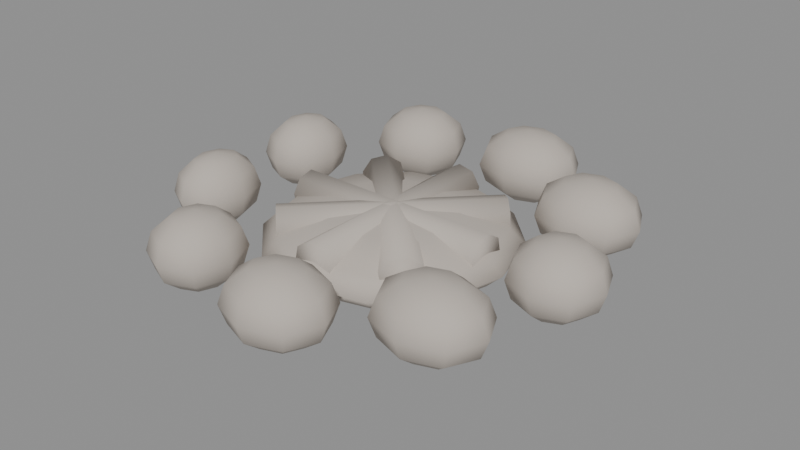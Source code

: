 # Source: campfire.blend  (saved by Blender 4.2.66; exported with 4.5.12 LTS)
import bpy
from mathutils import Matrix  # noqa: F401  (used for matrix-valued properties, if any)

bpy.ops.wm.read_factory_settings(use_empty=True)
scene = bpy.context.scene
scene.name = 'Scene'

# ---- materials (node trees are filled in below, after node groups)
mat_claystone = bpy.data.materials.new('ClayStone')

# ---- material node trees
mat_claystone.use_nodes = True; mat_claystone.node_tree.nodes.clear()
_N = mat_claystone.node_tree.nodes; _L = mat_claystone.node_tree.links
n0 = _N.new('ShaderNodeBsdfPrincipled'); n0.name = 'Principled BSDF'; n0.location = (10, 300)
n0.inputs[0].default_value = (0.5, 0.45, 0.4, 1.0)
n0.inputs[2].default_value = 0.85
n1 = _N.new('ShaderNodeOutputMaterial'); n1.name = 'Material Output'; n1.location = (300, 300)
_L.new(n0.outputs[0], n1.inputs[0])
n1.is_active_output = True

# ---- meshes
me_campfirestones = bpy.data.meshes.new('CampfireStones')
me_campfirestones.from_pydata([(-0.1922, -0.2675, 0.1173), (0.5031, 0.3535, 0.003005), (0.563, 0.3535, 0.044), (0.5849, 0.3535, 0.1), (0.563, 0.3535, 0.156), (0.5031, 0.3535, 0.197), (0.1782, 0.5416, 0.003005), (0.2388, 0.5416, 0.044), (0.5995, 0.0495, 0.197), (0.6357, 0.08573, 0.156), (0.649, 0.09899, 0.1), (0.6357, 0.08573, 0.044), (0.5995, 0.0495, 0.003005), (0.4792, 0.403, 0.197), (0.5215, 0.4393, 0.156), (0.62, 0.0, 0.197), (0.6712, 0.0, 0.156), (0.69, 0.0, 0.1), (0.6712, 0.0, 0.044), (0.62, 0.0, 0.003005), (0.537, 0.4525, 0.1), (0.5215, 0.4393, 0.044), (0.5995, -0.0495, 0.197), (0.6357, -0.08573, 0.156), (0.649, -0.09899, 0.1), (0.6357, -0.08573, 0.044), (0.5995, -0.0495, 0.003005), (0.4792, 0.403, 0.003005), (0.261, 0.5416, 0.1), (0.55, -0.07, 0.197), (0.55, -0.1212, 0.156), (0.55, -0.14, 0.1), (0.55, -0.1212, 0.044), (0.55, -0.07, 0.003005), (0.2388, 0.5416, 0.156), (0.55, 0.0, 0.212), (0.5005, -0.0495, 0.197), (0.4643, -0.08573, 0.156), (0.451, -0.09899, 0.1), (0.4643, -0.08573, 0.044), (0.5005, -0.0495, 0.003005), (0.55, 0.0, -0.012), (0.1782, 0.5416, 0.197), (0.48, 0.0, 0.197), (0.4288, 0.0, 0.156), (0.41, 0.0, 0.1), (0.4288, 0.0, 0.044), (0.48, 0.0, 0.003005), (-0.203, 0.4763, 0.003005), (-0.1503, 0.4763, 0.044), (0.5005, 0.0495, 0.197), (0.4643, 0.08573, 0.156), (0.451, 0.09899, 0.1), (0.4643, 0.08573, 0.044), (0.5005, 0.0495, 0.003005), (0.154, 0.5911, 0.197), (0.1968, 0.6274, 0.156), (0.55, 0.07, 0.197), (0.55, 0.1212, 0.156), (0.55, 0.14, 0.1), (0.55, 0.1212, 0.044), (0.55, 0.07, 0.003005), (0.2125, 0.6406, 0.1), (0.1968, 0.6274, 0.044), (0.4792, 0.304, 0.003005), (0.5215, 0.2678, 0.044), (0.537, 0.2545, 0.1), (0.5215, 0.2678, 0.156), (0.4792, 0.304, 0.197), (0.154, 0.5911, 0.003005), (-0.131, 0.4763, 0.1), (0.4213, 0.2835, 0.003005), (0.4213, 0.2323, 0.044), (0.4213, 0.2135, 0.1), (0.4213, 0.2323, 0.156), (0.4213, 0.2835, 0.197), (-0.1503, 0.4763, 0.156), (-0.203, 0.4763, 0.197), (0.3635, 0.304, 0.003005), (0.3212, 0.2678, 0.044), (0.3057, 0.2545, 0.1), (0.3212, 0.2678, 0.156), (0.3635, 0.304, 0.197), (0.4213, 0.3535, 0.212), (0.4213, 0.3535, -0.012), (0.3395, 0.3535, 0.003005), (0.2797, 0.3535, 0.044), (0.2578, 0.3535, 0.1), (0.2797, 0.3535, 0.156), (0.3395, 0.3535, 0.197), (-0.4574, 0.1881, 0.003005), (-0.4139, 0.1881, 0.044), (0.3635, 0.403, 0.003005), (0.3212, 0.4393, 0.044), (0.3057, 0.4525, 0.1), (0.3212, 0.4393, 0.156), (0.3635, 0.403, 0.197), (-0.2241, 0.5258, 0.197), (-0.1868, 0.562, 0.156), (0.4213, 0.4235, 0.003005), (0.4213, 0.4748, 0.044), (0.4213, 0.4935, 0.1), (0.4213, 0.4748, 0.156), (0.4213, 0.4235, 0.197), (-0.1732, 0.5753, 0.1), (-0.1868, 0.562, 0.044), (0.154, 0.4921, 0.003005), (0.1968, 0.4559, 0.044), (0.2125, 0.4426, 0.1), (0.1968, 0.4559, 0.156), (0.154, 0.4921, 0.197), (-0.2241, 0.5258, 0.003005), (-0.398, 0.1881, 0.1), (0.09551, 0.4716, 0.003005), (0.09551, 0.4204, 0.044), (0.09551, 0.4016, 0.1), (0.09551, 0.4204, 0.156), (0.09551, 0.4716, 0.197), (-0.4139, 0.1881, 0.156), (-0.4574, 0.1881, 0.197), (0.03701, 0.4921, 0.003005), (-0.005817, 0.4559, 0.044), (-0.02149, 0.4426, 0.1), (-0.005817, 0.4559, 0.156), (0.03701, 0.4921, 0.197), (0.09551, 0.5416, 0.212), (0.09551, 0.5416, -0.012), (0.01278, 0.5416, 0.003005), (-0.04779, 0.5416, 0.044), (-0.06995, 0.5416, 0.1), (-0.04779, 0.5416, 0.156), (0.01278, 0.5416, 0.197), (-0.4603, -0.1881, 0.003005), (-0.4188, -0.1881, 0.044), (0.03701, 0.5911, 0.003005), (-0.005817, 0.6274, 0.044), (-0.02149, 0.6406, 0.1), (-0.005817, 0.6274, 0.156), (0.03701, 0.5911, 0.197), (-0.4748, 0.2376, 0.197), (-0.4441, 0.2738, 0.156), (0.09551, 0.6116, 0.003005), (0.09551, 0.6629, 0.044), (0.09551, 0.6816, 0.1), (0.09551, 0.6629, 0.156), (0.09551, 0.6116, 0.197), (-0.4328, 0.2871, 0.1), (-0.4441, 0.2738, 0.044), (-0.2241, 0.4268, 0.003005), (-0.1868, 0.3906, 0.044), (-0.1732, 0.3773, 0.1), (-0.1868, 0.3906, 0.156), (-0.2241, 0.4268, 0.197), (-0.4748, 0.2376, 0.003005), (-0.4037, -0.1881, 0.1), (-0.275, 0.4063, 0.003005), (-0.275, 0.3551, 0.044), (-0.275, 0.3363, 0.1), (-0.275, 0.3551, 0.156), (-0.275, 0.4063, 0.197), (-0.4188, -0.1881, 0.156), (-0.4603, -0.1881, 0.197), (-0.3259, 0.4268, 0.003005), (-0.3632, 0.3906, 0.044), (-0.3768, 0.3773, 0.1), (-0.3632, 0.3906, 0.156), (-0.3259, 0.4268, 0.197), (-0.275, 0.4763, 0.212), (-0.275, 0.4763, -0.012), (-0.347, 0.4763, 0.003005), (-0.3997, 0.4763, 0.044), (-0.419, 0.4763, 0.1), (-0.3997, 0.4763, 0.156), (-0.347, 0.4763, 0.197), (-0.2089, -0.4763, 0.003005), (-0.1605, -0.4763, 0.044), (-0.3259, 0.5258, 0.003005), (-0.3632, 0.562, 0.044), (-0.3768, 0.5753, 0.1), (-0.3632, 0.562, 0.156), (-0.3259, 0.5258, 0.197), (-0.4768, -0.1386, 0.197), (-0.4475, -0.1024, 0.156), (-0.275, 0.5463, 0.003005), (-0.275, 0.5976, 0.044), (-0.275, 0.6163, 0.1), (-0.275, 0.5976, 0.156), (-0.275, 0.5463, 0.197), (-0.4368, -0.08912, 0.1), (-0.4475, -0.1024, 0.044), (-0.4748, 0.1386, 0.003005), (-0.4441, 0.1024, 0.044), (-0.4328, 0.08912, 0.1), (-0.4441, 0.1024, 0.156), (-0.4748, 0.1386, 0.197), (-0.4768, -0.1386, 0.003005), (-0.1428, -0.4763, 0.1), (-0.5168, 0.1181, 0.003005), (-0.5168, 0.06687, 0.044), (-0.5168, 0.04811, 0.1), (-0.5168, 0.06687, 0.156), (-0.5168, 0.1181, 0.197), (-0.1605, -0.4763, 0.156), (-0.2089, -0.4763, 0.197), (-0.5588, 0.1386, 0.003005), (-0.5896, 0.1024, 0.044), (-0.6008, 0.08912, 0.1), (-0.5896, 0.1024, 0.156), (-0.5588, 0.1386, 0.197), (-0.5168, 0.1881, 0.212), (-0.5168, 0.1881, -0.012), (-0.5762, 0.1881, 0.003005), (-0.6197, 0.1881, 0.044), (-0.6356, 0.1881, 0.1), (-0.6197, 0.1881, 0.156), (-0.5762, 0.1881, 0.197), (0.1747, -0.5416, 0.003005), (0.2327, -0.5416, 0.044), (-0.5588, 0.2376, 0.003005), (-0.5896, 0.2738, 0.044), (-0.6008, 0.2871, 0.1), (-0.5896, 0.2738, 0.156), (-0.5588, 0.2376, 0.197), (-0.2283, -0.4268, 0.197), (-0.1941, -0.3906, 0.156), (-0.5168, 0.2581, 0.003005), (-0.5168, 0.3094, 0.044), (-0.5168, 0.3281, 0.1), (-0.5168, 0.3094, 0.156), (-0.5168, 0.2581, 0.197), (-0.1815, -0.3773, 0.1), (-0.1941, -0.3906, 0.044), (-0.4768, -0.2376, 0.003005), (-0.4475, -0.2738, 0.044), (-0.4368, -0.2871, 0.1), (-0.4475, -0.2738, 0.156), (-0.4768, -0.2376, 0.197), (-0.2283, -0.4268, 0.003005), (0.2539, -0.5416, 0.1), (-0.5168, -0.2581, 0.003005), (-0.5168, -0.3094, 0.044), (-0.5168, -0.3281, 0.1), (-0.5168, -0.3094, 0.156), (-0.5168, -0.2581, 0.197), (0.2327, -0.5416, 0.156), (0.1747, -0.5416, 0.197), (-0.5568, -0.2376, 0.003005), (-0.5861, -0.2738, 0.044), (-0.5968, -0.2871, 0.1), (-0.5861, -0.2738, 0.156), (-0.5568, -0.2376, 0.197), (-0.5168, -0.1881, 0.212), (-0.5168, -0.1881, -0.012), (-0.5734, -0.1881, 0.003005), (-0.6148, -0.1881, 0.044), (-0.63, -0.1881, 0.1), (-0.6148, -0.1881, 0.156), (-0.5734, -0.1881, 0.197), (0.5052, -0.3535, 0.003005), (0.5666, -0.3535, 0.044), (-0.5568, -0.1386, 0.003005), (-0.5861, -0.1024, 0.044), (-0.5968, -0.08912, 0.1), (-0.5861, -0.1024, 0.156), (-0.5568, -0.1386, 0.197), (0.1515, -0.4921, 0.197), (0.1925, -0.4559, 0.156), (-0.5168, -0.1181, 0.003005), (-0.5168, -0.06687, 0.044), (-0.5168, -0.04811, 0.1), (-0.5168, -0.06687, 0.156), (-0.5168, -0.1181, 0.197), (0.2075, -0.4426, 0.1), (0.1925, -0.4559, 0.044), (-0.2283, -0.5258, 0.003005), (-0.1941, -0.562, 0.044), (-0.1815, -0.5753, 0.1), (-0.1941, -0.562, 0.156), (-0.2283, -0.5258, 0.197), (0.1515, -0.4921, 0.003005), (0.589, -0.3535, 0.1), (-0.275, -0.5463, 0.003005), (-0.275, -0.5976, 0.044), (-0.275, -0.6163, 0.1), (-0.275, -0.5976, 0.156), (-0.275, -0.5463, 0.197), (0.5666, -0.3535, 0.156), (0.5052, -0.3535, 0.197), (-0.3217, -0.5258, 0.003005), (-0.3559, -0.562, 0.044), (-0.3685, -0.5753, 0.1), (-0.3559, -0.562, 0.156), (-0.3217, -0.5258, 0.197), (-0.275, -0.4763, 0.212), (-0.275, -0.4763, -0.012), (-0.3411, -0.4763, 0.003005), (-0.3895, -0.4763, 0.044), (-0.4072, -0.4763, 0.1), (-0.3895, -0.4763, 0.156), (-0.3411, -0.4763, 0.197), (0.1645, 0.095, -0.04227), (0.285, 0.1645, -0.0075), (-0.3217, -0.4268, 0.003005), (-0.3559, -0.3906, 0.044), (-0.3685, -0.3773, 0.1), (-0.3559, -0.3906, 0.156), (-0.3217, -0.4268, 0.197), (0.4806, -0.304, 0.197), (0.524, -0.2678, 0.156), (-0.275, -0.4063, 0.003005), (-0.275, -0.3551, 0.044), (-0.275, -0.3363, 0.1), (-0.275, -0.3551, 0.156), (-0.275, -0.4063, 0.197), (0.5399, -0.2545, 0.1), (0.524, -0.2678, 0.044), (0.1515, -0.5911, 0.003005), (0.1925, -0.6274, 0.044), (0.2075, -0.6406, 0.1), (0.1925, -0.6274, 0.156), (0.1515, -0.5911, 0.197), (0.4806, -0.304, 0.003005), (0.3291, 0.19, 0.04), (0.09551, -0.6116, 0.003005), (0.09551, -0.6629, 0.044), (0.09551, -0.6816, 0.1), (0.09551, -0.6629, 0.156), (0.09551, -0.6116, 0.197), (0.285, 0.1645, 0.0875), (0.1645, 0.095, 0.1223), (0.03951, -0.5911, 0.003005), (-0.001491, -0.6274, 0.044), (-0.0165, -0.6406, 0.1), (-0.001491, -0.6274, 0.156), (0.03951, -0.5911, 0.197), (0.09551, -0.5416, 0.212), (0.09551, -0.5416, -0.012), (0.01631, -0.5416, 0.003005), (-0.04167, -0.5416, 0.044), (-0.06289, -0.5416, 0.1), (-0.04167, -0.5416, 0.156), (0.01631, -0.5416, 0.197), (0.2751, 0.1845, 0.06871), (-0.1845, -0.2751, 0.06871), (0.03951, -0.4921, 0.003005), (-0.001491, -0.4559, 0.044), (-0.0165, -0.4426, 0.1), (-0.001491, -0.4559, 0.156), (0.03951, -0.4921, 0.197), (0.095, 0.1645, 0.1223), (0.1645, 0.285, 0.0875), (0.09551, -0.4716, 0.003005), (0.09551, -0.4204, 0.044), (0.09551, -0.4016, 0.1), (0.09551, -0.4204, 0.156), (0.09551, -0.4716, 0.197), (0.19, 0.3291, 0.04), (0.1645, 0.285, -0.0075), (0.4806, -0.403, 0.003005), (0.524, -0.4393, 0.044), (0.5399, -0.4525, 0.1), (0.524, -0.4393, 0.156), (0.4806, -0.403, 0.197), (0.095, 0.1645, -0.04227), (0.2562, 0.2034, 0.02676), (0.4213, -0.4235, 0.003005), (0.4213, -0.4748, 0.044), (0.4213, -0.4935, 0.1), (0.4213, -0.4748, 0.156), (0.4213, -0.4235, 0.197), (-0.2034, -0.2562, 0.02676), (0.2218, 0.2378, 0.01599), (0.362, -0.403, 0.003005), (0.3186, -0.4393, 0.044), (0.3027, -0.4525, 0.1), (0.3186, -0.4393, 0.156), (0.362, -0.403, 0.197), (0.4213, -0.3535, 0.212), (0.4213, -0.3535, -0.012), (0.3375, -0.3535, 0.003005), (0.2761, -0.3535, 0.044), (0.2536, -0.3535, 0.1), (0.2761, -0.3535, 0.156), (0.3375, -0.3535, 0.197), (-0.2378, -0.2218, 0.01599), (0.1922, 0.2675, 0.04272), (0.362, -0.304, 0.003005), (0.3186, -0.2678, 0.044), (0.3027, -0.2545, 0.1), (0.3186, -0.2678, 0.156), (0.362, -0.304, 0.197), (-0.2675, -0.1922, 0.04272), (0.1845, 0.2751, 0.09129), (0.4213, -0.2835, 0.003005), (0.4213, -0.2323, 0.044), (0.4213, -0.2135, 0.1), (0.4213, -0.2323, 0.156), (0.4213, -0.2835, 0.197), (-0.2751, -0.1845, 0.09129), (0.325, 0.05324, 0.1173), (0.19, 0.0, -0.04227), (0.3291, 0.0, -0.0075), (0.38, 0.0, 0.04), (0.3291, 0.0, 0.0875), (0.19, 0.0, 0.1223), (-0.325, 0.05324, 0.1173), (0.325, 0.01129, 0.144), (0.1645, -0.095, -0.04227), (0.285, -0.1645, -0.0075), (0.3291, -0.19, 0.04), (0.285, -0.1645, 0.0875), (0.1645, -0.095, 0.1223), (-0.325, 0.01129, 0.144), (0.325, -0.03728, 0.1332), (0.095, -0.1645, -0.04227), (0.1645, -0.285, -0.0075), (0.19, -0.3291, 0.04), (0.1645, -0.285, 0.0875), (0.095, -0.1645, 0.1223), (-0.325, -0.03728, 0.1332), (0.325, -0.06401, 0.09129), (0.0, -0.19, -0.04227), (0.0, -0.3291, -0.0075), (0.0, -0.38, 0.04), (0.0, -0.3291, 0.0875), (0.0, -0.19, 0.1223), (-0.325, -0.06401, 0.09129), (0.325, -0.05324, 0.04272), (-0.095, -0.1645, -0.04227), (-0.1645, -0.285, -0.0075), (-0.19, -0.3291, 0.04), (-0.1645, -0.285, 0.0875), (-0.095, -0.1645, 0.1223), (-0.325, -0.05324, 0.04272), (0.325, -0.01129, 0.01599), (-0.1645, -0.095, -0.04227), (-0.285, -0.1645, -0.0075), (-0.3291, -0.19, 0.04), (-0.285, -0.1645, 0.0875), (-0.1645, -0.095, 0.1223), (0.0, 0.0, 0.135), (0.0, 0.0, -0.055), (-0.19, 0.0, -0.04227), (-0.3291, 0.0, -0.0075), (-0.38, 0.0, 0.04), (-0.3291, 0.0, 0.0875), (-0.19, 0.0, 0.1223), (-0.325, -0.01129, 0.01599), (0.325, 0.03728, 0.02676), (-0.1645, 0.095, -0.04227), (-0.285, 0.1645, -0.0075), (-0.3291, 0.19, 0.04), (-0.285, 0.1645, 0.0875), (-0.1645, 0.095, 0.1223), (-0.325, 0.03728, 0.02676), (0.325, 0.06401, 0.06871), (-0.095, 0.1645, -0.04227), (-0.1645, 0.285, -0.0075), (-0.19, 0.3291, 0.04), (-0.1645, 0.285, 0.0875), (-0.095, 0.1645, 0.1223), (-0.325, 0.06401, 0.06871), (0.0, 0.19, -0.04227), (0.0, 0.3291, -0.0075), (0.0, 0.38, 0.04), (0.0, 0.3291, 0.0875), (0.0, 0.19, 0.1223), (0.2675, 0.1922, 0.1173), (-0.2218, -0.2378, 0.144), (0.2378, 0.2218, 0.144), (-0.2562, -0.2034, 0.1332), (0.2034, 0.2562, 0.1332), (-0.06401, -0.325, 0.06871), (-0.06401, 0.325, 0.06871), (-0.03728, -0.325, 0.02676), (-0.03728, 0.325, 0.02676), (0.01129, -0.325, 0.01599), (0.01129, 0.325, 0.01599), (0.05324, -0.325, 0.04272), (0.05324, 0.325, 0.04272), (0.06401, -0.325, 0.09129), (0.06401, 0.325, 0.09129), (0.03728, -0.325, 0.1332), (0.03728, 0.325, 0.1332), (-0.01129, -0.325, 0.144), (-0.01129, 0.325, 0.144), (-0.05324, -0.325, 0.1173), (-0.05324, 0.325, 0.1173), (0.1845, -0.2751, 0.09129), (-0.2751, 0.1845, 0.09129), (0.1922, -0.2675, 0.04272), (-0.2675, 0.1922, 0.04272), (0.2218, -0.2378, 0.01599), (-0.2378, 0.2218, 0.01599), (0.2562, -0.2034, 0.02676), (-0.2034, 0.2562, 0.02676), (0.2751, -0.1845, 0.06871), (-0.1845, 0.2751, 0.06871), (0.2675, -0.1922, 0.1173), (-0.1922, 0.2675, 0.1173), (0.2378, -0.2218, 0.144), (-0.2218, 0.2378, 0.144), (0.2034, -0.2562, 0.1332), (-0.2562, 0.2034, 0.1332)], [], [(57, 35, 8), (41, 61, 12), (60, 59, 10, 11), (58, 57, 8, 9), (61, 60, 11, 12), (59, 58, 9, 10), (41, 12, 19), (11, 10, 17, 18), (9, 8, 15, 16), (12, 11, 18, 19), (10, 9, 16, 17), (8, 35, 15), (18, 17, 24, 25), (16, 15, 22, 23), (19, 18, 25, 26), (17, 16, 23, 24), (15, 35, 22), (41, 19, 26), (23, 22, 29, 30), (26, 25, 32, 33), (24, 23, 30, 31), (22, 35, 29), (41, 26, 33), (25, 24, 31, 32), (33, 32, 39, 40), (31, 30, 37, 38), (29, 35, 36), (41, 33, 40), (32, 31, 38, 39), (30, 29, 36, 37), (40, 39, 46, 47), (38, 37, 44, 45), (36, 35, 43), (41, 40, 47), (39, 38, 45, 46), (37, 36, 43, 44), (47, 46, 53, 54), (45, 44, 51, 52), (43, 35, 50), (41, 47, 54), (46, 45, 52, 53), (44, 43, 50, 51), (54, 53, 60, 61), (52, 51, 58, 59), (50, 35, 57), (41, 54, 61), (53, 52, 59, 60), (51, 50, 57, 58), (102, 103, 13, 14), (100, 101, 20, 21), (84, 99, 27), (101, 102, 14, 20), (103, 83, 13), (99, 100, 21, 27), (27, 21, 2, 1), (13, 83, 5), (20, 14, 4, 3), (84, 27, 1), (14, 13, 5, 4), (21, 20, 3, 2), (2, 3, 66, 65), (1, 2, 65, 64), (5, 83, 68), (3, 4, 67, 66), (4, 5, 68, 67), (84, 1, 64), (64, 65, 72, 71), (66, 67, 74, 73), (68, 83, 75), (84, 64, 71), (65, 66, 73, 72), (67, 68, 75, 74), (71, 72, 79, 78), (73, 74, 81, 80), (75, 83, 82), (84, 71, 78), (72, 73, 80, 79), (74, 75, 82, 81), (78, 79, 86, 85), (80, 81, 88, 87), (82, 83, 89), (84, 78, 85), (79, 80, 87, 86), (81, 82, 89, 88), (85, 86, 93, 92), (87, 88, 95, 94), (89, 83, 96), (84, 85, 92), (86, 87, 94, 93), (88, 89, 96, 95), (92, 93, 100, 99), (94, 95, 102, 101), (96, 83, 103), (84, 92, 99), (93, 94, 101, 100), (95, 96, 103, 102), (144, 145, 55, 56), (142, 143, 62, 63), (126, 141, 69), (143, 144, 56, 62), (145, 125, 55), (141, 142, 63, 69), (69, 63, 7, 6), (56, 55, 42, 34), (62, 56, 34, 28), (126, 69, 6), (63, 62, 28, 7), (55, 125, 42), (42, 125, 110), (6, 7, 107, 106), (28, 34, 109, 108), (7, 28, 108, 107), (34, 42, 110, 109), (126, 6, 106), (107, 108, 115, 114), (110, 125, 117), (106, 107, 114, 113), (108, 109, 116, 115), (126, 106, 113), (109, 110, 117, 116), (113, 114, 121, 120), (115, 116, 123, 122), (117, 125, 124), (126, 113, 120), (114, 115, 122, 121), (116, 117, 124, 123), (120, 121, 128, 127), (122, 123, 130, 129), (124, 125, 131), (126, 120, 127), (121, 122, 129, 128), (123, 124, 131, 130), (127, 128, 135, 134), (129, 130, 137, 136), (131, 125, 138), (126, 127, 134), (128, 129, 136, 135), (130, 131, 138, 137), (134, 135, 142, 141), (136, 137, 144, 143), (138, 125, 145), (126, 134, 141), (135, 136, 143, 142), (137, 138, 145, 144), (186, 187, 97, 98), (184, 185, 104, 105), (168, 183, 111), (185, 186, 98, 104), (187, 167, 97), (183, 184, 105, 111), (111, 105, 49, 48), (98, 97, 77, 76), (104, 98, 76, 70), (168, 111, 48), (105, 104, 70, 49), (97, 167, 77), (76, 77, 152, 151), (49, 70, 150, 149), (168, 48, 148), (70, 76, 151, 150), (77, 167, 152), (48, 49, 149, 148), (148, 149, 156, 155), (149, 150, 157, 156), (168, 148, 155), (152, 167, 159), (150, 151, 158, 157), (151, 152, 159, 158), (155, 156, 163, 162), (157, 158, 165, 164), (159, 167, 166), (168, 155, 162), (156, 157, 164, 163), (158, 159, 166, 165), (162, 163, 170, 169), (164, 165, 172, 171), (166, 167, 173), (168, 162, 169), (163, 164, 171, 170), (165, 166, 173, 172), (169, 170, 177, 176), (171, 172, 179, 178), (173, 167, 180), (168, 169, 176), (170, 171, 178, 177), (172, 173, 180, 179), (176, 177, 184, 183), (178, 179, 186, 185), (180, 167, 187), (168, 176, 183), (177, 178, 185, 184), (179, 180, 187, 186), (228, 229, 139, 140), (226, 227, 146, 147), (210, 225, 153), (227, 228, 140, 146), (229, 209, 139), (225, 226, 147, 153), (153, 147, 91, 90), (140, 139, 119, 118), (146, 140, 118, 112), (210, 153, 90), (147, 146, 112, 91), (139, 209, 119), (119, 209, 194), (90, 91, 191, 190), (112, 118, 193, 192), (91, 112, 192, 191), (118, 119, 194, 193), (210, 90, 190), (191, 192, 199, 198), (193, 194, 201, 200), (190, 191, 198, 197), (194, 209, 201), (192, 193, 200, 199), (210, 190, 197), (197, 198, 205, 204), (199, 200, 207, 206), (201, 209, 208), (210, 197, 204), (198, 199, 206, 205), (200, 201, 208, 207), (204, 205, 212, 211), (206, 207, 214, 213), (208, 209, 215), (210, 204, 211), (205, 206, 213, 212), (207, 208, 215, 214), (211, 212, 219, 218), (213, 214, 221, 220), (215, 209, 222), (210, 211, 218), (212, 213, 220, 219), (214, 215, 222, 221), (218, 219, 226, 225), (220, 221, 228, 227), (222, 209, 229), (210, 218, 225), (219, 220, 227, 226), (221, 222, 229, 228), (270, 271, 181, 182), (268, 269, 188, 189), (252, 267, 195), (269, 270, 182, 188), (271, 251, 181), (267, 268, 189, 195), (195, 189, 133, 132), (182, 181, 161, 160), (188, 182, 160, 154), (252, 195, 132), (189, 188, 154, 133), (181, 251, 161), (160, 161, 236, 235), (133, 154, 234, 233), (252, 132, 232), (154, 160, 235, 234), (161, 251, 236), (132, 133, 233, 232), (232, 233, 240, 239), (233, 234, 241, 240), (252, 232, 239), (236, 251, 243), (234, 235, 242, 241), (235, 236, 243, 242), (239, 240, 247, 246), (241, 242, 249, 248), (243, 251, 250), (252, 239, 246), (240, 241, 248, 247), (242, 243, 250, 249), (246, 247, 254, 253), (248, 249, 256, 255), (250, 251, 257), (252, 246, 253), (247, 248, 255, 254), (249, 250, 257, 256), (253, 254, 261, 260), (255, 256, 263, 262), (257, 251, 264), (252, 253, 260), (254, 255, 262, 261), (256, 257, 264, 263), (260, 261, 268, 267), (262, 263, 270, 269), (264, 251, 271), (252, 260, 267), (261, 262, 269, 268), (263, 264, 271, 270), (312, 313, 223, 224), (310, 311, 230, 231), (294, 309, 237), (311, 312, 224, 230), (313, 293, 223), (309, 310, 231, 237), (237, 231, 175, 174), (224, 223, 203, 202), (230, 224, 202, 196), (294, 237, 174), (231, 230, 196, 175), (223, 293, 203), (203, 293, 278), (174, 175, 275, 274), (196, 202, 277, 276), (175, 196, 276, 275), (202, 203, 278, 277), (294, 174, 274), (275, 276, 283, 282), (277, 278, 285, 284), (274, 275, 282, 281), (278, 293, 285), (276, 277, 284, 283), (294, 274, 281), (281, 282, 289, 288), (283, 284, 291, 290), (285, 293, 292), (294, 281, 288), (282, 283, 290, 289), (284, 285, 292, 291), (288, 289, 296, 295), (290, 291, 298, 297), (292, 293, 299), (294, 288, 295), (289, 290, 297, 296), (291, 292, 299, 298), (295, 296, 303, 302), (297, 298, 305, 304), (299, 293, 306), (294, 295, 302), (296, 297, 304, 303), (298, 299, 306, 305), (302, 303, 310, 309), (304, 305, 312, 311), (306, 293, 313), (294, 302, 309), (303, 304, 311, 310), (305, 306, 313, 312), (354, 355, 265, 266), (352, 353, 272, 273), (336, 351, 279), (353, 354, 266, 272), (355, 335, 265), (351, 352, 273, 279), (279, 273, 217, 216), (266, 265, 245, 244), (272, 266, 244, 238), (336, 279, 216), (273, 272, 238, 217), (265, 335, 245), (244, 245, 320, 319), (217, 238, 318, 317), (336, 216, 316), (238, 244, 319, 318), (245, 335, 320), (216, 217, 317, 316), (316, 317, 324, 323), (317, 318, 325, 324), (336, 316, 323), (320, 335, 327), (318, 319, 326, 325), (319, 320, 327, 326), (323, 324, 331, 330), (325, 326, 333, 332), (327, 335, 334), (336, 323, 330), (324, 325, 332, 331), (326, 327, 334, 333), (330, 331, 338, 337), (332, 333, 340, 339), (334, 335, 341), (336, 330, 337), (331, 332, 339, 338), (333, 334, 341, 340), (337, 338, 345, 344), (339, 340, 347, 346), (341, 335, 348), (336, 337, 344), (338, 339, 346, 345), (340, 341, 348, 347), (344, 345, 352, 351), (346, 347, 354, 353), (348, 335, 355), (336, 344, 351), (345, 346, 353, 352), (347, 348, 355, 354), (396, 397, 307, 308), (394, 395, 314, 315), (378, 393, 321), (395, 396, 308, 314), (397, 377, 307), (393, 394, 315, 321), (321, 315, 259, 258), (308, 307, 287, 286), (314, 308, 286, 280), (378, 321, 258), (315, 314, 280, 259), (307, 377, 287), (287, 377, 362), (258, 259, 359, 358), (280, 286, 361, 360), (259, 280, 360, 359), (286, 287, 362, 361), (378, 258, 358), (359, 360, 367, 366), (361, 362, 369, 368), (358, 359, 366, 365), (362, 377, 369), (360, 361, 368, 367), (378, 358, 365), (365, 366, 373, 372), (367, 368, 375, 374), (369, 377, 376), (378, 365, 372), (366, 367, 374, 373), (368, 369, 376, 375), (372, 373, 380, 379), (374, 375, 382, 381), (376, 377, 383), (378, 372, 379), (373, 374, 381, 380), (375, 376, 383, 382), (379, 380, 387, 386), (381, 382, 389, 388), (383, 377, 390), (378, 379, 386), (380, 381, 388, 387), (382, 383, 390, 389), (386, 387, 394, 393), (388, 389, 396, 395), (390, 377, 397), (378, 386, 393), (387, 388, 395, 394), (389, 390, 397, 396), (465, 466, 349, 350), (463, 464, 356, 357), (441, 462, 363), (464, 465, 350, 356), (466, 440, 349), (462, 463, 357, 363), (363, 357, 301, 300), (350, 349, 329, 328), (356, 350, 328, 322), (441, 363, 300), (357, 356, 322, 301), (349, 440, 329), (328, 329, 404, 403), (301, 322, 402, 401), (441, 300, 400), (322, 328, 403, 402), (329, 440, 404), (300, 301, 401, 400), (400, 401, 408, 407), (401, 402, 409, 408), (441, 400, 407), (404, 440, 411), (402, 403, 410, 409), (403, 404, 411, 410), (407, 408, 415, 414), (409, 410, 417, 416), (411, 440, 418), (441, 407, 414), (408, 409, 416, 415), (410, 411, 418, 417), (414, 415, 422, 421), (416, 417, 424, 423), (418, 440, 425), (441, 414, 421), (415, 416, 423, 422), (417, 418, 425, 424), (421, 422, 429, 428), (423, 424, 431, 430), (425, 440, 432), (441, 421, 428), (422, 423, 430, 429), (424, 425, 432, 431), (428, 429, 436, 435), (430, 431, 438, 437), (432, 440, 439), (441, 428, 435), (429, 430, 437, 436), (431, 432, 439, 438), (437, 438, 445, 444), (439, 440, 446), (441, 435, 442), (436, 437, 444, 443), (438, 439, 446, 445), (435, 436, 443, 442), (446, 440, 453), (441, 442, 449), (443, 444, 451, 450), (445, 446, 453, 452), (442, 443, 450, 449), (444, 445, 452, 451), (441, 449, 456), (450, 451, 458, 457), (452, 453, 460, 459), (449, 450, 457, 456), (451, 452, 459, 458), (453, 440, 460), (441, 456, 462), (457, 458, 464, 463), (459, 460, 466, 465), (456, 457, 463, 462), (458, 459, 465, 464), (460, 440, 466), (490, 491, 493, 492), (461, 455, 448, 454), (343, 342, 467, 0), (391, 385, 371, 384), (454, 448, 434, 447), (370, 364, 342, 343), (447, 434, 427, 433), (433, 427, 420, 426), (496, 497, 499, 498), (398, 392, 385, 391), (426, 420, 413, 419), (384, 371, 364, 370), (488, 489, 491, 490), (419, 413, 406, 412), (448, 455, 399, 406, 413, 420, 427, 434), (494, 495, 497, 496), (412, 406, 399, 405), (472, 473, 475, 474), (478, 479, 481, 480), (405, 399, 455, 461), (461, 454, 447, 433, 426, 419, 412, 405), (476, 477, 479, 478), (0, 467, 469, 468), (384, 370, 343, 0, 468, 470, 398, 391), (468, 469, 471, 470), (474, 475, 477, 476), (480, 481, 483, 482), (470, 471, 392, 398), (467, 342, 364, 371, 385, 392, 471, 469), (492, 493, 495, 494), (482, 483, 485, 484), (477, 475, 473, 487, 485, 483, 481, 479), (484, 485, 487, 486), (486, 487, 473, 472), (478, 480, 482, 484, 486, 472, 474, 476), (498, 499, 501, 500), (494, 496, 498, 500, 502, 488, 490, 492), (500, 501, 503, 502), (502, 503, 489, 488), (497, 495, 493, 491, 489, 503, 501, 499)])
me_campfirestones.polygons.foreach_set('use_smooth', [True] * 544)
me_campfirestones.materials.append(mat_claystone)
me_campfirestones.update()

# ---- objects
ob_campfire = bpy.data.objects.new('Campfire', me_campfirestones)

# ---- transforms, parenting, visibility, modifiers, constraints
ob_campfire.location = (0.0, 0.0, 0.0)

# ---- collection membership
scene.collection.objects.link(ob_campfire)

# ---- scene / render settings (as saved in the file)
scene.frame_start = 1; scene.frame_end = 250; scene.frame_set(1)
scene.render.engine = 'BLENDER_EEVEE_NEXT'
bpy.context.view_layer.update()

# ---- added for rendering (the .blend has no active camera and no usable light): camera, sun + grey world if the file has none
cam_auto = bpy.data.cameras.new('AutoCamera')
cam_auto.lens = 50.0
cam_auto.sensor_width = 36.0
cam_auto.clip_end = 1000.0
ob_auto_camera = bpy.data.objects.new('AutoCamera', cam_auto)
scene.collection.objects.link(ob_auto_camera)
ob_auto_camera.location = (1.8038, -2.13194, 1.49979)
ob_auto_camera.rotation_euler = (1.09748, -7.21219e-08, 0.694738)
scene.camera = ob_auto_camera
light_auto_sun = bpy.data.lights.new('AutoSun', 'SUN')
light_auto_sun.energy = 3.0
light_auto_sun.angle = 0.0523599
ob_auto_sun = bpy.data.objects.new('AutoSun', light_auto_sun)
scene.collection.objects.link(ob_auto_sun)
ob_auto_sun.rotation_euler = (0.872665, 0.174533, 0.523599)
if scene.world is None:
    world_auto = bpy.data.worlds.new('AutoWorld')
    world_auto.color = (0.3, 0.3, 0.3)
    scene.world = world_auto
bpy.context.view_layer.update()
